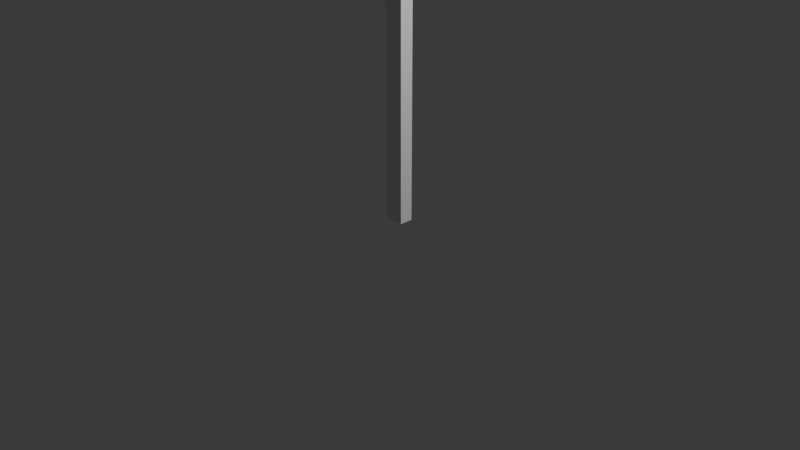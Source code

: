 # Source: se_al.blend  (saved by Blender 4.0.36; exported with 4.5.12 LTS)
import bpy
from mathutils import Matrix  # noqa: F401  (used for matrix-valued properties, if any)

bpy.ops.wm.read_factory_settings(use_empty=True)
scene = bpy.context.scene
scene.name = 'Scene'

# ---- collections
col_collection = bpy.data.collections.new('Collection'); scene.collection.children.link(col_collection)

# ---- materials (node trees are filled in below, after node groups)
mat_material = bpy.data.materials.new('Material')
mat_material.alpha_threshold = 0.0
mat_material.use_transparent_shadow = False
mat_material.roughness = 0.5
mat_material.line_color = (0.0, 0.0, 0.0, 1.0)

# ---- material node trees
mat_material.use_nodes = True; mat_material.node_tree.nodes.clear()
_N = mat_material.node_tree.nodes; _L = mat_material.node_tree.links
n0 = _N.new('ShaderNodeOutputMaterial'); n0.name = 'Material Output'; n0.location = (300, 300)
n1 = _N.new('ShaderNodeBsdfPrincipled'); n1.name = 'Principled BSDF'; n1.location = (10, 300)
n1.inputs[3].default_value = 1.45
_L.new(n1.outputs[0], n0.inputs[0])
n0.is_active_output = True

# ---- world
world_world = bpy.data.worlds.new('World'); scene.world = world_world
world_world.use_nodes = True; world_world.node_tree.nodes.clear()
_N = world_world.node_tree.nodes; _L = world_world.node_tree.links
n0 = _N.new('ShaderNodeOutputWorld'); n0.name = 'World Output'; n0.location = (300, 300)
n1 = _N.new('ShaderNodeBackground'); n1.name = 'Background'; n1.location = (10, 300)
n1.inputs[0].default_value = (0.05088, 0.05088, 0.05088, 1.0)
_L.new(n1.outputs[0], n0.inputs[0])
n0.is_active_output = True
world_world.color = (0.05088, 0.05088, 0.05088)
world_world.use_sun_shadow = False
world_world.sun_shadow_jitter_overblur = 0.0

# ---- cameras
cam_camera = bpy.data.cameras.new('Camera')
cam_camera.clip_end = 100.0
cam_camera.ortho_scale = 7.314

# ---- lights
light_light = bpy.data.lights.new('Light', 'POINT')
light_light.transmission_factor = 0.0
light_light.use_soft_falloff = False
light_light.energy = 1000.0
light_light.shadow_soft_size = 0.1
light_light.shadow_maximum_resolution = 0.006
light_light.use_absolute_resolution = True

# ---- meshes
me_cube = bpy.data.meshes.new('Cube')
me_cube.from_pydata([(1.0, 1.0, 2.571), (1.0, 1.0, -1.0), (1.0, -1.0, 2.571), (1.0, -1.0, -1.0), (-1.0, 1.0, 2.571), (-1.0, 1.0, -1.0), (-1.0, -1.0, 2.571), (-1.0, -1.0, -1.0), (6.059, -1.0, 2.755), (-6.081, -1.0, 2.755), (6.059, 1.0, 2.755), (-6.081, 1.0, 2.755), (-6.045, -1.0, 2.75), (-6.045, 1.0, 2.75), (-8.337, -1.0, 3.299), (-8.337, 1.0, 3.299), (-6.063, -1.0, 3.843), (-6.063, 1.0, 3.843), (5.604, -1.0, 3.843), (5.604, 1.0, 3.843), (7.932, -1.0, 3.286), (7.932, 1.0, 3.286), (6.081, -1.0, 2.599), (-6.081, -1.0, 2.599), (-6.081, 1.0, 2.599), (6.081, 1.0, 2.599), (-6.081, -1.0, 2.599), (-6.081, 1.0, 2.599), (-9.007, -1.0, 3.299), (-9.007, 1.0, 3.299), (-6.081, -1.0, 3.999), (-6.081, 1.0, 3.999), (5.623, -1.0, 3.999), (5.623, 1.0, 3.999), (8.549, -1.0, 3.299), (8.549, 1.0, 3.299), (-6.081, 0.6866, 2.755), (6.059, 0.6866, 2.755), (-6.045, 0.6866, 2.75), (-8.337, 0.6866, 3.299), (-6.063, 0.6866, 3.843), (5.604, 0.6866, 3.843), (7.932, 0.6866, 3.286), (6.059, -0.7377, 2.755), (-6.081, -0.7377, 2.755), (-6.045, -0.7377, 2.75), (-8.337, -0.7377, 3.299), (-6.063, -0.7377, 3.843), (5.604, -0.7377, 3.843), (7.932, -0.7377, 3.286)], [], [(2, 0, 25, 22), (3, 2, 6, 7), (7, 6, 4, 5), (5, 1, 3, 7), (1, 0, 2, 3), (5, 4, 0, 1), (25, 24, 23, 22), (0, 4, 24, 25), (6, 2, 22, 23), (4, 6, 23, 24), (24, 23, 26, 27), (27, 26, 28, 29), (29, 28, 30, 31), (31, 30, 32, 33), (33, 32, 34, 35), (25, 22, 34, 35), (20, 18, 48, 49), (13, 15, 39, 38), (8, 9, 23, 22), (11, 10, 25, 24), (9, 12, 26, 23), (13, 11, 24, 27), (12, 14, 28, 26), (15, 13, 27, 29), (14, 16, 30, 28), (17, 15, 29, 31), (16, 18, 32, 30), (19, 17, 31, 33), (18, 20, 34, 32), (21, 19, 33, 35), (10, 21, 35, 25), (20, 8, 22, 34), (36, 38, 39, 40, 41, 42, 37), (11, 13, 38, 36), (21, 10, 37, 42), (10, 11, 36, 37), (19, 21, 42, 41), (17, 19, 41, 40), (15, 17, 40, 39), (43, 49, 48, 47, 46, 45, 44), (18, 16, 47, 48), (16, 14, 46, 47), (14, 12, 45, 46), (8, 20, 49, 43), (12, 9, 44, 45), (9, 8, 43, 44)])
_uv = me_cube.uv_layers.new(name='UVMap')
_uv.uv.foreach_set('vector', [0.625, 0.75, 0.625, 0.5, 0.625, 0.5, 0.625, 0.75, 0.375, 0.75, 0.625, 0.75, 0.625, 1.0, 0.375, 1.0, 0.375, 0.0, 0.625, 0.0, 0.625, 0.25, 0.375, 0.25, 0.125, 0.5, 0.375, 0.5, 0.375, 0.75, 0.125, 0.75, 0.375, 0.5, 0.625, 0.5, 0.625, 0.75, 0.375, 0.75, 0.375, 0.25, 0.625, 0.25, 0.625, 0.5, 0.375, 0.5, 0.625, 0.5, 0.875, 0.5, 0.875, 0.75, 0.625, 0.75, 0.625, 0.5, 0.625, 0.25, 0.625, 0.25, 0.625, 0.5, 0.625, 1.0, 0.625, 0.75, 0.625, 0.75, 0.625, 1.0, 0.625, 0.25, 0.625, 0.0, 0.625, 0.0, 0.625, 0.25, 0.875, 0.5, 0.875, 0.75, 0.875, 0.75, 0.875, 0.5, 0.875, 0.5, 0.875, 0.75, 0.875, 0.75, 0.875, 0.5, 0.875, 0.5, 0.875, 0.75, 0.875, 0.75, 0.875, 0.5, 0.875, 0.5, 0.875, 0.75, 0.875, 0.75, 0.875, 0.5, 0.875, 0.5, 0.875, 0.75, 0.875, 0.75, 0.875, 0.5, 0.625, 0.5, 0.625, 0.75, 0.875, 0.75, 0.875, 0.5, 0.0, 0.0, 0.0, 0.0, 0.0, 0.0, 0.0, 0.0, 0.0, 0.0, 0.0, 0.0, 0.0, 0.0, 0.0, 0.0, 0.0, 0.0, 0.0, 0.0, 0.0, 0.0, 0.0, 0.0, 0.0, 0.0, 0.0, 0.0, 0.0, 0.0, 0.0, 0.0, 0.0, 0.0, 0.0, 0.0, 0.0, 0.0, 0.0, 0.0, 0.0, 0.0, 0.0, 0.0, 0.0, 0.0, 0.0, 0.0, 0.0, 0.0, 0.0, 0.0, 0.0, 0.0, 0.0, 0.0, 0.0, 0.0, 0.0, 0.0, 0.0, 0.0, 0.0, 0.0, 0.0, 0.0, 0.0, 0.0, 0.0, 0.0, 0.0, 0.0, 0.0, 0.0, 0.0, 0.0, 0.0, 0.0, 0.0, 0.0, 0.0, 0.0, 0.0, 0.0, 0.0, 0.0, 0.0, 0.0, 0.0, 0.0, 0.0, 0.0, 0.0, 0.0, 0.0, 0.0, 0.0, 0.0, 0.0, 0.0, 0.0, 0.0, 0.0, 0.0, 0.0, 0.0, 0.0, 0.0, 0.0, 0.0, 0.0, 0.0, 0.0, 0.0, 0.0, 0.0, 0.0, 0.0, 0.0, 0.0, 0.0, 0.0, 0.0, 0.0, 0.0, 0.0, 0.0, 0.0, 0.0, 0.0, 0.0, 0.0, 0.0, 0.0, 0.0, 0.0, 0.0, 0.0, 0.0, 0.0, 0.0, 0.0, 0.0, 0.0, 0.0, 0.0, 0.0, 0.0, 0.0, 0.0, 0.0, 0.0, 0.0, 0.0, 0.0, 0.0, 0.0, 0.0, 0.0, 0.0, 0.0, 0.0, 0.0, 0.0, 0.0, 0.0, 0.0, 0.0, 0.0, 0.0, 0.0, 0.0, 0.0, 0.0, 0.0, 0.0, 0.0, 0.0, 0.0, 0.0, 0.0, 0.0, 0.0, 0.0, 0.0, 0.0, 0.0, 0.0, 0.0, 0.0, 0.0, 0.0, 0.0, 0.0, 0.0, 0.0, 0.0, 0.0, 0.0, 0.0, 0.0, 0.0, 0.0, 0.0, 0.0, 0.0, 0.0, 0.0, 0.0, 0.0, 0.0, 0.0, 0.0, 0.0, 0.0, 0.0, 0.0, 0.0, 0.0, 0.0, 0.0, 0.0, 0.0, 0.0, 0.0, 0.0, 0.0, 0.0, 0.0, 0.0, 0.0, 0.0, 0.0, 0.0, 0.0, 0.0, 0.0, 0.0, 0.0, 0.0, 0.0, 0.0, 0.0, 0.0, 0.0, 0.0, 0.0, 0.0, 0.0, 0.0, 0.0, 0.0])
me_cube.materials.append(mat_material)
me_cube.use_mirror_vertex_groups = False
me_cube.update()

# ---- objects
ob_cube = bpy.data.objects.new('Cube', me_cube)
ob_light = bpy.data.objects.new('Light', light_light)
ob_camera = bpy.data.objects.new('Camera', cam_camera)

# ---- transforms, parenting, visibility, modifiers, constraints
ob_cube.location = (0.0, 0.0, 1.0)
ob_cube.scale = (-0.1025, -0.07352, 1.0)
ob_cube.lock_rotations_4d = False
ob_cube.empty_display_type = 'ARROWS'
ob_cube.lineart.crease_threshold = 0.0
ob_light.location = (4.076, 1.005, 5.904)
ob_light.rotation_euler = (0.6503, 0.05522, 1.866)
ob_light.lock_rotations_4d = False
ob_light.empty_display_type = 'ARROWS'
ob_light.color = (0.0, 0.0, 0.0, 0.0)
ob_light.lineart.crease_threshold = 0.0
ob_camera.location = (7.359, -6.926, 4.958)
ob_camera.rotation_euler = (1.109, 0.0, 0.8149)
ob_camera.lock_rotations_4d = False
ob_camera.empty_display_type = 'ARROWS'
ob_camera.color = (0.0, 0.0, 0.0, 0.0)
ob_camera.display_type = 'WIRE'
ob_camera.lineart.crease_threshold = 0.0

# ---- collection membership
col_collection.objects.link(ob_cube)
col_collection.objects.link(ob_light)
col_collection.objects.link(ob_camera)

# ---- scene / render settings (as saved in the file)
scene.camera = ob_camera
scene.frame_start = 1; scene.frame_end = 250; scene.frame_set(1)
scene.render.engine = 'BLENDER_EEVEE_NEXT'
scene.cycles.sampling_pattern = 'TABULATED_SOBOL'
bpy.context.view_layer.update()
